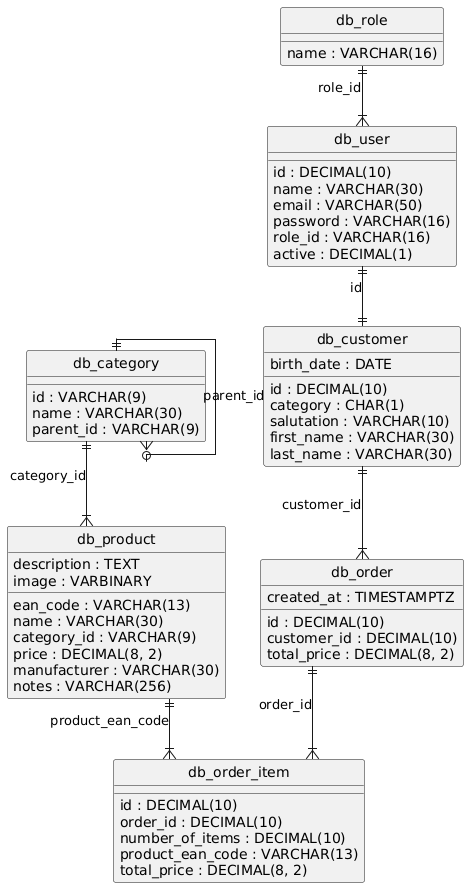

The diagram above was rendered by PlantUML. Its source (embedded in the PNG):
@startuml
hide circle
skinparam linetype ortho

entity "db_category" as db_category {
  id : VARCHAR(9)
  name : VARCHAR(30)
  parent_id : VARCHAR(9)
}

entity "db_product" as db_product {
  ean_code : VARCHAR(13)
  name : VARCHAR(30)
  category_id : VARCHAR(9)
  price : DECIMAL(8, 2)
  manufacturer : VARCHAR(30)
  notes : VARCHAR(256)
  description : TEXT
  image : VARBINARY
}

entity "db_role" as db_role {
  name : VARCHAR(16)
}

entity "db_user" as db_user {
  id : DECIMAL(10)
  name : VARCHAR(30)
  email : VARCHAR(50)
  password : VARCHAR(16)
  role_id : VARCHAR(16)
  active : DECIMAL(1)
}

entity "db_customer" as db_customer {
  id : DECIMAL(10)
  category : CHAR(1)
  salutation : VARCHAR(10)
  first_name : VARCHAR(30)
  last_name : VARCHAR(30)
  birth_date : DATE
}

entity "db_order" as db_order {
  id : DECIMAL(10)
  customer_id : DECIMAL(10)
  total_price : DECIMAL(8, 2)
  created_at : TIMESTAMPTZ
}

entity "db_order_item" as db_order_item {
  id : DECIMAL(10)
  order_id : DECIMAL(10)
  number_of_items : DECIMAL(10)
  product_ean_code : VARCHAR(13)
  total_price : DECIMAL(8, 2)
}

db_category ||--o{ db_category : "parent_id"
db_category ||--|{ db_product : "category_id"
db_role ||--|{ db_user : "role_id"
db_user ||--|| db_customer : "id"
db_customer ||--|{ db_order : "customer_id"
db_order ||--|{ db_order_item : "order_id"
db_product ||--|{ db_order_item : "product_ean_code"
@enduml